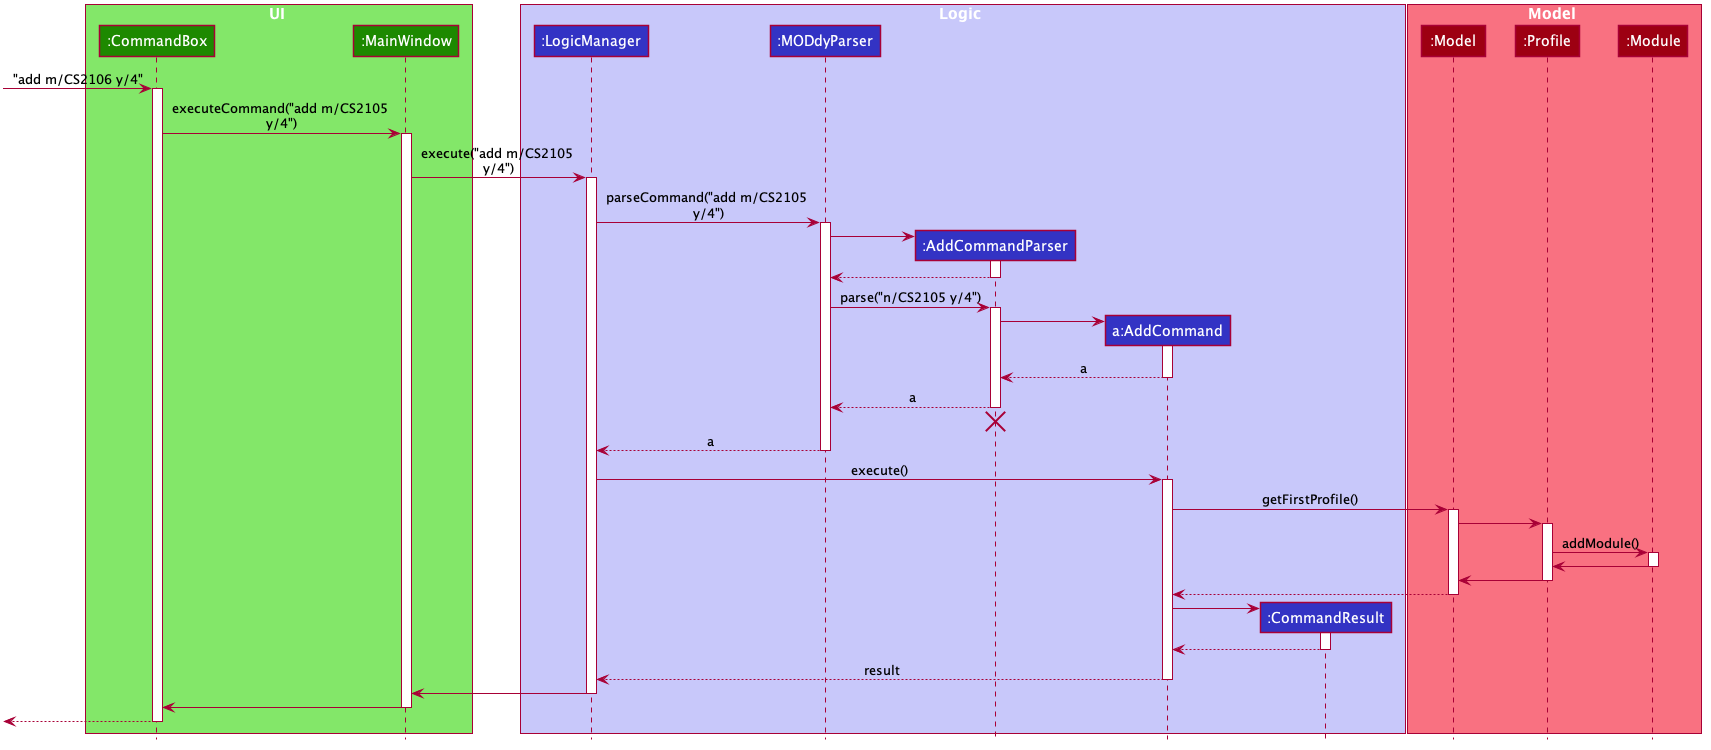

The diagram above was rendered by PlantUML. Its source (embedded in the PNG):
@startuml








skinparam BackgroundColor #FFFFFFF

skinparam Shadowing false

skinparam Class {
    FontColor #FFFFFF
    BorderThickness 1
    BorderColor #FFFFFF
    StereotypeFontColor #FFFFFF
    FontName Arial
}

skinparam Actor {
    BorderColor #000000
    Color #000000
    FontName Arial
}

skinparam Sequence {
    MessageAlign center
    BoxFontSize 15
    BoxPadding 0
    BoxFontColor #FFFFFF
    FontName Arial
}

skinparam Participant {
    FontColor #FFFFFFF
    Padding 20
}

skinparam MinClassWidth 50
skinparam ParticipantPadding 10
skinparam Shadowing false
skinparam DefaultTextAlignment center
skinparam packageStyle Rectangle

hide footbox
hide members
hide circle

box UI #83E769
participant ":CommandBox" as CommandBox #1D8900
participant ":MainWindow" as MainWindow #1D8900
end box

box Logic #C8C8FA
participant ":LogicManager" as LogicManager #3333C4
participant ":MODdyParser" as MODdyParser #3333C4
participant ":AddCommandParser" as AddCommandParser #3333C4
participant "a:AddCommand" as AddCommand #3333C4
participant ":CommandResult" as CommandResult #3333C4
end box

box Model #F97181
participant ":Model" as Model #9D0012
participant ":Profile" as Profile #9D0012
participant ":Module" as Module #9D0012
end box

[-> CommandBox : "add m/CS2106 y/4"
activate CommandBox

CommandBox -> MainWindow : executeCommand("add m/CS2105 \ny/4")
activate MainWindow

MainWindow -> LogicManager : execute("add m/CS2105 \ny/4")
activate LogicManager

LogicManager -> MODdyParser : parseCommand("add m/CS2105 \ny/4")
activate MODdyParser

create AddCommandParser
MODdyParser -> AddCommandParser
activate AddCommandParser

AddCommandParser --> MODdyParser
deactivate AddCommandParser

MODdyParser -> AddCommandParser : parse("n/CS2105 y/4")
activate AddCommandParser

create AddCommand
AddCommandParser -> AddCommand
activate AddCommand

AddCommand --> AddCommandParser : a
deactivate AddCommand

AddCommandParser --> MODdyParser : a
deactivate AddCommandParser
AddCommandParser -[hidden]-> MODdyParser
destroy AddCommandParser

MODdyParser --> LogicManager : a
deactivate MODdyParser

LogicManager -> AddCommand : execute()
activate AddCommand

AddCommand -> Model : getFirstProfile()
activate Model

Model -> Profile
activate Profile

Profile -> Module : addModule()
activate Module

Module -> Profile
deactivate Module

Profile -> Model
deactivate Profile

Model --> AddCommand
deactivate Model

create CommandResult
AddCommand -> CommandResult
activate CommandResult

CommandResult --> AddCommand
deactivate CommandResult

AddCommand --> LogicManager : result
deactivate AddCommand

LogicManager -> MainWindow
deactivate LogicManager

MainWindow -> CommandBox
deactivate MainWindow

[<--CommandBox
deactivate CommandBox
@enduml